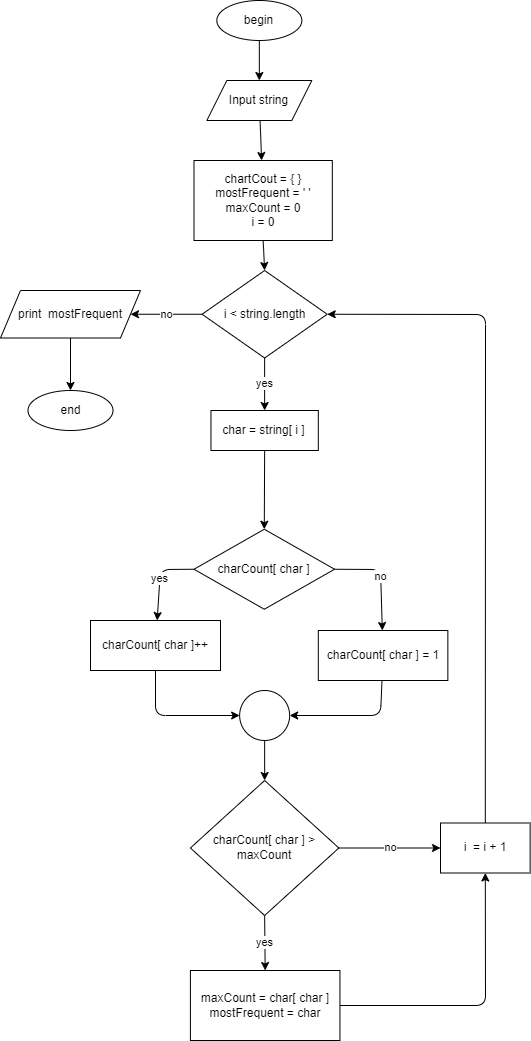

The diagram above was exported from draw.io. Its source (the exported page's mxGraphModel, read from the mxfile embedded in the PNG):
<mxGraphModel dx="1040" dy="816" grid="1" gridSize="10" guides="1" tooltips="1" connect="1" arrows="1" fold="1" page="0" pageScale="1" pageWidth="850" pageHeight="1100" math="0" shadow="0">
  <root>
    <mxCell id="0" />
    <mxCell id="1" parent="0" />
    <mxCell id="47" style="edgeStyle=none;html=1;exitX=0.5;exitY=1;exitDx=0;exitDy=0;entryX=0.5;entryY=0;entryDx=0;entryDy=0;" parent="1" source="DPTNgw4OFq8EDRZzPiav-1" target="DPTNgw4OFq8EDRZzPiav-2" edge="1">
      <mxGeometry relative="1" as="geometry" />
    </mxCell>
    <mxCell id="DPTNgw4OFq8EDRZzPiav-1" value="begin" style="ellipse;whiteSpace=wrap;html=1;movable=1;resizable=1;rotatable=1;deletable=1;editable=1;connectable=1;container=0;" parent="1" vertex="1">
      <mxGeometry x="136.33000000000004" y="120" width="85" height="40" as="geometry" />
    </mxCell>
    <mxCell id="93" value="" style="edgeStyle=none;html=1;startArrow=none;" parent="1" source="DPTNgw4OFq8EDRZzPiav-2" target="92" edge="1">
      <mxGeometry relative="1" as="geometry">
        <mxPoint x="199" y="250" as="sourcePoint" />
      </mxGeometry>
    </mxCell>
    <mxCell id="97" value="yes" style="edgeStyle=none;html=1;exitX=0;exitY=0.5;exitDx=0;exitDy=0;" parent="1" source="86" target="96" edge="1">
      <mxGeometry relative="1" as="geometry">
        <Array as="points">
          <mxPoint x="80" y="689" />
        </Array>
      </mxGeometry>
    </mxCell>
    <mxCell id="99" value="no" style="edgeStyle=none;html=1;exitX=0;exitY=0.5;exitDx=0;exitDy=0;" parent="1" source="104" target="98" edge="1">
      <mxGeometry relative="1" as="geometry">
        <mxPoint x="75" y="690" as="sourcePoint" />
      </mxGeometry>
    </mxCell>
    <mxCell id="121" value="no" style="edgeStyle=none;html=1;exitX=1;exitY=0.5;exitDx=0;exitDy=0;" edge="1" parent="1" source="86" target="120">
      <mxGeometry relative="1" as="geometry">
        <mxPoint x="210" y="770" as="sourcePoint" />
        <Array as="points">
          <mxPoint x="300" y="689" />
        </Array>
      </mxGeometry>
    </mxCell>
    <mxCell id="86" value="charCount[ char ]" style="rhombus;whiteSpace=wrap;html=1;movable=1;resizable=1;rotatable=1;deletable=1;editable=1;connectable=1;container=0;" parent="1" vertex="1">
      <mxGeometry x="113.49000000000001" y="648.75" width="140.59" height="80" as="geometry" />
    </mxCell>
    <mxCell id="107" style="edgeStyle=none;html=1;exitX=0.5;exitY=1;exitDx=0;exitDy=0;entryX=0.5;entryY=0;entryDx=0;entryDy=0;" parent="1" source="92" target="104" edge="1">
      <mxGeometry relative="1" as="geometry" />
    </mxCell>
    <mxCell id="92" value="chartCout = { }&lt;br&gt;mostFrequent = ' '&lt;br&gt;maxCount = 0&lt;br&gt;i = 0" style="whiteSpace=wrap;html=1;" parent="1" vertex="1">
      <mxGeometry x="113.5" y="280" width="138.32" height="80" as="geometry" />
    </mxCell>
    <mxCell id="DPTNgw4OFq8EDRZzPiav-2" value="Input string" style="shape=parallelogram;perimeter=parallelogramPerimeter;whiteSpace=wrap;html=1;fixedSize=1;movable=1;resizable=1;rotatable=1;deletable=1;editable=1;connectable=1;container=0;" parent="1" vertex="1">
      <mxGeometry x="126.33000000000001" y="200" width="105" height="40" as="geometry" />
    </mxCell>
    <mxCell id="124" style="edgeStyle=none;html=1;entryX=0;entryY=0.5;entryDx=0;entryDy=0;" edge="1" parent="1" source="96" target="123">
      <mxGeometry relative="1" as="geometry">
        <Array as="points">
          <mxPoint x="75" y="835" />
        </Array>
      </mxGeometry>
    </mxCell>
    <mxCell id="96" value="charCount[ char ]++" style="whiteSpace=wrap;html=1;" parent="1" vertex="1">
      <mxGeometry x="10" y="740" width="130" height="50" as="geometry" />
    </mxCell>
    <mxCell id="101" style="edgeStyle=none;html=1;entryX=0.5;entryY=0;entryDx=0;entryDy=0;" parent="1" source="98" target="100" edge="1">
      <mxGeometry relative="1" as="geometry" />
    </mxCell>
    <mxCell id="98" value="print&amp;nbsp; mostFrequent" style="shape=parallelogram;perimeter=parallelogramPerimeter;whiteSpace=wrap;html=1;fixedSize=1;" parent="1" vertex="1">
      <mxGeometry x="-80" y="410" width="140" height="47.5" as="geometry" />
    </mxCell>
    <mxCell id="100" value="end" style="ellipse;whiteSpace=wrap;html=1;movable=1;resizable=1;rotatable=1;deletable=1;editable=1;connectable=1;container=0;" parent="1" vertex="1">
      <mxGeometry x="-52.49999999999997" y="510" width="85" height="40" as="geometry" />
    </mxCell>
    <mxCell id="106" value="yes" style="edgeStyle=none;html=1;exitX=0.5;exitY=1;exitDx=0;exitDy=0;" parent="1" source="104" target="105" edge="1">
      <mxGeometry relative="1" as="geometry">
        <mxPoint x="183" y="480" as="sourcePoint" />
      </mxGeometry>
    </mxCell>
    <mxCell id="104" value="i &amp;lt; string.length" style="rhombus;whiteSpace=wrap;html=1;movable=1;resizable=1;rotatable=1;deletable=1;editable=1;connectable=1;container=0;" parent="1" vertex="1">
      <mxGeometry x="121.55" y="390" width="125.16" height="87.5" as="geometry" />
    </mxCell>
    <mxCell id="105" value="char = string[ i ]" style="whiteSpace=wrap;html=1;" parent="1" vertex="1">
      <mxGeometry x="130.46" y="530" width="107.35" height="40" as="geometry" />
    </mxCell>
    <mxCell id="114" style="edgeStyle=none;html=1;entryX=0.5;entryY=0;entryDx=0;entryDy=0;exitX=0.5;exitY=1;exitDx=0;exitDy=0;" parent="1" source="105" target="86" edge="1">
      <mxGeometry relative="1" as="geometry">
        <mxPoint x="181" y="650" as="sourcePoint" />
      </mxGeometry>
    </mxCell>
    <mxCell id="119" style="edgeStyle=none;html=1;exitX=0.5;exitY=0;exitDx=0;exitDy=0;entryX=1;entryY=0.5;entryDx=0;entryDy=0;" parent="1" source="116" target="104" edge="1">
      <mxGeometry relative="1" as="geometry">
        <Array as="points">
          <mxPoint x="405" y="434" />
        </Array>
      </mxGeometry>
    </mxCell>
    <mxCell id="116" value="i&amp;nbsp; = i + 1" style="whiteSpace=wrap;html=1;" parent="1" vertex="1">
      <mxGeometry x="360" y="942.5" width="89.62" height="50" as="geometry" />
    </mxCell>
    <mxCell id="125" style="edgeStyle=none;html=1;entryX=1;entryY=0.5;entryDx=0;entryDy=0;" edge="1" parent="1" source="120" target="123">
      <mxGeometry relative="1" as="geometry">
        <Array as="points">
          <mxPoint x="300" y="835" />
        </Array>
      </mxGeometry>
    </mxCell>
    <mxCell id="120" value="charCount[ char ] = 1" style="whiteSpace=wrap;html=1;" vertex="1" parent="1">
      <mxGeometry x="237.81" y="750" width="129.54" height="50" as="geometry" />
    </mxCell>
    <mxCell id="127" value="" style="edgeStyle=none;html=1;" edge="1" parent="1" source="123" target="126">
      <mxGeometry relative="1" as="geometry" />
    </mxCell>
    <mxCell id="123" value="" style="ellipse;whiteSpace=wrap;html=1;" vertex="1" parent="1">
      <mxGeometry x="159.14" y="810" width="50" height="50" as="geometry" />
    </mxCell>
    <mxCell id="131" value="yes" style="edgeStyle=none;html=1;exitX=0.5;exitY=1;exitDx=0;exitDy=0;entryX=0.5;entryY=0;entryDx=0;entryDy=0;" edge="1" parent="1" source="126" target="128">
      <mxGeometry relative="1" as="geometry" />
    </mxCell>
    <mxCell id="132" value="no" style="edgeStyle=none;html=1;exitX=1;exitY=0.5;exitDx=0;exitDy=0;entryX=0;entryY=0.5;entryDx=0;entryDy=0;" edge="1" parent="1" source="126" target="116">
      <mxGeometry relative="1" as="geometry" />
    </mxCell>
    <mxCell id="126" value="charCount[ char ] &amp;gt; maxCount" style="rhombus;whiteSpace=wrap;html=1;" vertex="1" parent="1">
      <mxGeometry x="109.91" y="900" width="148.45" height="135" as="geometry" />
    </mxCell>
    <mxCell id="133" style="edgeStyle=none;html=1;exitX=1;exitY=0.5;exitDx=0;exitDy=0;entryX=0.5;entryY=1;entryDx=0;entryDy=0;" edge="1" parent="1" source="128" target="116">
      <mxGeometry relative="1" as="geometry">
        <Array as="points">
          <mxPoint x="405" y="1125" />
        </Array>
      </mxGeometry>
    </mxCell>
    <mxCell id="128" value="maxCount = char[ char ]&lt;br&gt;mostFrequent = char" style="whiteSpace=wrap;html=1;" vertex="1" parent="1">
      <mxGeometry x="109.91" y="1090" width="149.54" height="70" as="geometry" />
    </mxCell>
  </root>
</mxGraphModel>